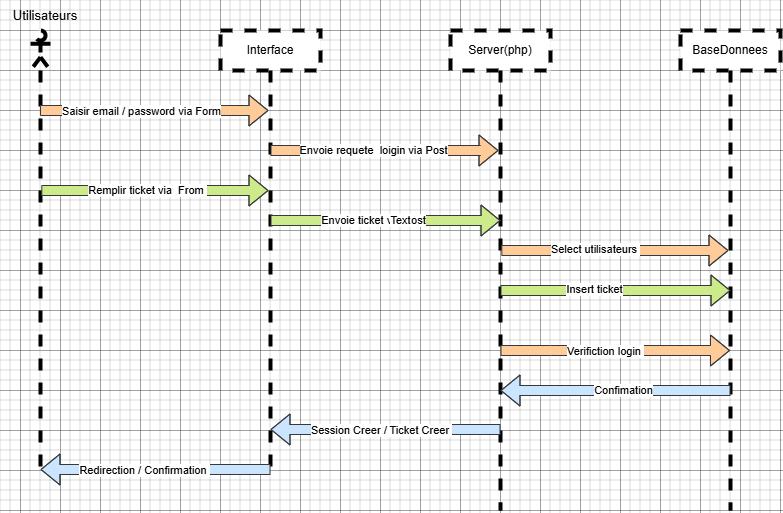

The diagram above was exported from draw.io. Its source (the exported page's mxGraphModel, read from the mxfile embedded in the PNG):
<mxGraphModel dx="995" dy="1669" grid="1" gridSize="10" guides="1" tooltips="1" connect="1" arrows="1" fold="1" page="1" pageScale="1" pageWidth="827" pageHeight="1169" math="0" shadow="0">
  <root>
    <mxCell id="0" />
    <mxCell id="1" parent="0" />
    <mxCell id="uVt4QkpqHAyW7GpGtawD-1" parent="1" style="shape=umlLifeline;perimeter=lifelinePerimeter;whiteSpace=wrap;html=1;container=1;dropTarget=0;collapsible=0;recursiveResize=0;outlineConnect=0;portConstraint=eastwest;newEdgeStyle={&quot;curved&quot;:0,&quot;rounded&quot;:0};dashed=1;strokeWidth=4;" value="Interface" vertex="1">
      <mxGeometry height="440" width="100" x="240" y="-40" as="geometry" />
    </mxCell>
    <mxCell id="uVt4QkpqHAyW7GpGtawD-2" parent="1" style="shape=umlLifeline;perimeter=lifelinePerimeter;whiteSpace=wrap;html=1;container=1;dropTarget=0;collapsible=0;recursiveResize=0;outlineConnect=0;portConstraint=eastwest;newEdgeStyle={&quot;curved&quot;:0,&quot;rounded&quot;:0};participant=umlActor;dashed=1;strokeWidth=4;" value="&lt;div&gt;&lt;span style=&quot;background-color: transparent; color: light-dark(rgb(0, 0, 0), rgb(255, 255, 255));&quot;&gt;&amp;nbsp; &amp;nbsp; &amp;nbsp; &amp;nbsp; &amp;nbsp; &amp;nbsp; &amp;nbsp; &amp;nbsp; &amp;nbsp; &amp;nbsp;&amp;nbsp;&lt;/span&gt;&lt;/div&gt;&lt;div&gt;&lt;span style=&quot;background-color: transparent; color: light-dark(rgb(0, 0, 0), rgb(255, 255, 255));&quot;&gt;&lt;br&gt;&lt;/span&gt;&lt;/div&gt;&lt;div&gt;&lt;br&gt;&lt;/div&gt;" vertex="1">
      <mxGeometry height="440" width="20" x="50" y="-40" as="geometry" />
    </mxCell>
    <mxCell id="uVt4QkpqHAyW7GpGtawD-3" parent="1" style="shape=umlLifeline;perimeter=lifelinePerimeter;whiteSpace=wrap;html=1;container=1;dropTarget=0;collapsible=0;recursiveResize=0;outlineConnect=0;portConstraint=eastwest;newEdgeStyle={&quot;curved&quot;:0,&quot;rounded&quot;:0};dashed=1;strokeWidth=4;" value="Server(php)" vertex="1">
      <mxGeometry height="480" width="100" x="470" y="-40" as="geometry" />
    </mxCell>
    <mxCell id="uVt4QkpqHAyW7GpGtawD-4" parent="1" style="shape=umlLifeline;perimeter=lifelinePerimeter;whiteSpace=wrap;html=1;container=1;dropTarget=0;collapsible=0;recursiveResize=0;outlineConnect=0;portConstraint=eastwest;newEdgeStyle={&quot;curved&quot;:0,&quot;rounded&quot;:0};dashed=1;strokeWidth=4;" value="BaseDonnees" vertex="1">
      <mxGeometry height="480" width="100" x="700" y="-40" as="geometry" />
    </mxCell>
    <mxCell id="uVt4QkpqHAyW7GpGtawD-5" edge="1" parent="1" style="edgeStyle=none;orthogonalLoop=1;jettySize=auto;html=1;rounded=0;shape=flexArrow;fillColor=#ffcc99;strokeColor=#36393d;" target="uVt4QkpqHAyW7GpGtawD-1" value="">
      <mxGeometry relative="1" width="80" as="geometry">
        <Array as="points">
          <mxPoint x="190" y="40" />
        </Array>
        <mxPoint x="59.5" y="40" as="sourcePoint" />
        <mxPoint x="289.5" y="40" as="targetPoint" />
      </mxGeometry>
    </mxCell>
    <mxCell id="uVt4QkpqHAyW7GpGtawD-7" connectable="0" parent="uVt4QkpqHAyW7GpGtawD-5" style="edgeLabel;html=1;align=center;verticalAlign=middle;resizable=0;points=[];" value="Saisir email / password via Form" vertex="1">
      <mxGeometry relative="1" x="-0.3696" y="-2" as="geometry">
        <mxPoint x="29" y="-2" as="offset" />
      </mxGeometry>
    </mxCell>
    <mxCell id="uVt4QkpqHAyW7GpGtawD-6" edge="1" parent="1" source="uVt4QkpqHAyW7GpGtawD-2" style="edgeStyle=none;orthogonalLoop=1;jettySize=auto;html=1;rounded=0;shape=flexArrow;fillColor=#cdeb8b;strokeColor=#36393d;" target="uVt4QkpqHAyW7GpGtawD-1" value="">
      <mxGeometry relative="1" width="80" as="geometry">
        <Array as="points">
          <mxPoint x="180.5" y="120" />
        </Array>
        <mxPoint x="80" y="120" as="sourcePoint" />
        <mxPoint x="280" y="120" as="targetPoint" />
      </mxGeometry>
    </mxCell>
    <mxCell id="uVt4QkpqHAyW7GpGtawD-26" connectable="0" parent="uVt4QkpqHAyW7GpGtawD-6" style="edgeLabel;html=1;align=center;verticalAlign=middle;resizable=0;points=[];" value="Remplir ticket via&amp;nbsp; From&amp;nbsp;" vertex="1">
      <mxGeometry relative="1" x="-0.4217" y="-6" as="geometry">
        <mxPoint x="40" y="-7" as="offset" />
      </mxGeometry>
    </mxCell>
    <mxCell id="uVt4QkpqHAyW7GpGtawD-8" edge="1" parent="1" style="edgeStyle=none;orthogonalLoop=1;jettySize=auto;html=1;rounded=0;shape=flexArrow;fillColor=#ffcc99;strokeColor=#36393d;" target="uVt4QkpqHAyW7GpGtawD-3" value="">
      <mxGeometry relative="1" width="80" as="geometry">
        <Array as="points">
          <mxPoint x="420.5" y="80" />
          <mxPoint x="430.5" y="80" />
          <mxPoint x="500" y="80" />
        </Array>
        <mxPoint x="290" y="80" as="sourcePoint" />
        <mxPoint x="520" y="20" as="targetPoint" />
      </mxGeometry>
    </mxCell>
    <mxCell id="uVt4QkpqHAyW7GpGtawD-11" connectable="0" parent="uVt4QkpqHAyW7GpGtawD-8" style="edgeLabel;html=1;align=center;verticalAlign=middle;resizable=0;points=[];" value="Envoie requete&amp;nbsp; loigin via Post" vertex="1">
      <mxGeometry relative="1" x="-0.4478" y="-2" as="geometry">
        <mxPoint x="39" y="-3" as="offset" />
      </mxGeometry>
    </mxCell>
    <mxCell id="uVt4QkpqHAyW7GpGtawD-9" edge="1" parent="1" source="uVt4QkpqHAyW7GpGtawD-3" style="edgeStyle=none;orthogonalLoop=1;jettySize=auto;html=1;rounded=0;shape=flexArrow;fillColor=#ffcc99;strokeColor=#36393d;" target="uVt4QkpqHAyW7GpGtawD-4" value="">
      <mxGeometry relative="1" width="80" as="geometry">
        <Array as="points">
          <mxPoint x="650" y="180" />
        </Array>
        <mxPoint x="520" y="180" as="sourcePoint" />
        <mxPoint x="750" y="180" as="targetPoint" />
      </mxGeometry>
    </mxCell>
    <mxCell id="uVt4QkpqHAyW7GpGtawD-12" connectable="0" parent="uVt4QkpqHAyW7GpGtawD-9" style="edgeLabel;html=1;align=center;verticalAlign=middle;resizable=0;points=[];" value="Select utilisateurs&amp;nbsp;" vertex="1">
      <mxGeometry relative="1" x="-0.6391" y="2" as="geometry">
        <mxPoint x="52" as="offset" />
      </mxGeometry>
    </mxCell>
    <mxCell id="uVt4QkpqHAyW7GpGtawD-13" edge="1" parent="1" style="edgeStyle=none;orthogonalLoop=1;jettySize=auto;html=1;rounded=0;shape=flexArrow;fillColor=#cce5ff;strokeColor=#36393d;" value="">
      <mxGeometry relative="1" width="80" as="geometry">
        <Array as="points">
          <mxPoint x="350.5" y="359" />
        </Array>
        <mxPoint x="520" y="359" as="sourcePoint" />
        <mxPoint x="290" y="359" as="targetPoint" />
      </mxGeometry>
    </mxCell>
    <mxCell id="uVt4QkpqHAyW7GpGtawD-22" connectable="0" parent="uVt4QkpqHAyW7GpGtawD-13" style="edgeLabel;html=1;align=center;verticalAlign=middle;resizable=0;points=[];" value="Session Creer / Ticket Creer&amp;nbsp;" vertex="1">
      <mxGeometry relative="1" x="0.3043" as="geometry">
        <mxPoint x="30" as="offset" />
      </mxGeometry>
    </mxCell>
    <mxCell id="uVt4QkpqHAyW7GpGtawD-15" edge="1" parent="1" style="edgeStyle=none;orthogonalLoop=1;jettySize=auto;html=1;rounded=0;shape=flexArrow;fillColor=#cce5ff;strokeColor=#36393d;" value="">
      <mxGeometry relative="1" width="80" as="geometry">
        <Array as="points">
          <mxPoint x="580.5" y="320" />
        </Array>
        <mxPoint x="750" y="320" as="sourcePoint" />
        <mxPoint x="520" y="320" as="targetPoint" />
      </mxGeometry>
    </mxCell>
    <mxCell id="uVt4QkpqHAyW7GpGtawD-16" connectable="0" parent="uVt4QkpqHAyW7GpGtawD-15" style="edgeLabel;html=1;align=center;verticalAlign=middle;resizable=0;points=[];" value="Confimation" vertex="1">
      <mxGeometry relative="1" x="0.3043" y="-1" as="geometry">
        <mxPoint x="42" as="offset" />
      </mxGeometry>
    </mxCell>
    <mxCell id="uVt4QkpqHAyW7GpGtawD-17" edge="1" parent="1" style="edgeStyle=none;orthogonalLoop=1;jettySize=auto;html=1;rounded=0;shape=flexArrow;fillColor=#ffcc99;strokeColor=#36393d;" value="">
      <mxGeometry relative="1" width="80" as="geometry">
        <Array as="points">
          <mxPoint x="570" y="280" />
          <mxPoint x="600.5" y="280" />
          <mxPoint x="650.5" y="280" />
        </Array>
        <mxPoint x="520" y="280" as="sourcePoint" />
        <mxPoint x="749.5" y="280" as="targetPoint" />
      </mxGeometry>
    </mxCell>
    <mxCell id="uVt4QkpqHAyW7GpGtawD-18" connectable="0" parent="uVt4QkpqHAyW7GpGtawD-17" style="edgeLabel;html=1;align=center;verticalAlign=middle;resizable=0;points=[];" value="&lt;span style=&quot;color: rgba(0, 0, 0, 0); font-family: monospace; font-size: 0px; text-align: start; background-color: rgb(236, 236, 236);&quot;&gt;%3CmxGraphModel%3E%3Croot%3E%3CmxCell%20id%3D%220%22%2F%3E%3CmxCell%20id%3D%221%22%20parent%3D%220%22%2F%3E%3CmxCell%20id%3D%222%22%20edge%3D%221%22%20parent%3D%221%22%20style%3D%22edgeStyle%3Dnone%3BorthogonalLoop%3D1%3BjettySize%3Dauto%3Bhtml%3D1%3Brounded%3D0%3B%22%20value%3D%22%22%3E%3CmxGeometry%20relative%3D%221%22%20width%3D%2280%22%20as%3D%22geometry%22%3E%3CArray%20as%3D%22points%22%3E%3CmxPoint%20x%3D%22140%22%20y%3D%22199.5%22%2F%3E%3CmxPoint%20x%3D%22190%22%20y%3D%22199.5%22%2F%3E%3C%2FArray%3E%3CmxPoint%20x%3D%2259.5%22%20y%3D%22199.5%22%20as%3D%22sourcePoint%22%2F%3E%3CmxPoint%20x%3D%22289.5%22%20y%3D%22199.5%22%20as%3D%22targetPoint%22%2F%3E%3C%2FmxGeometry%3E%3C%2FmxCell%3E%3C%2Froot%3E%3C%2FmxGraphModel%3E&lt;/span&gt;" vertex="1">
      <mxGeometry relative="1" x="-0.1111" y="1" as="geometry">
        <mxPoint as="offset" />
      </mxGeometry>
    </mxCell>
    <mxCell id="uVt4QkpqHAyW7GpGtawD-19" connectable="0" parent="uVt4QkpqHAyW7GpGtawD-17" style="edgeLabel;html=1;align=center;verticalAlign=middle;resizable=0;points=[];" value="&lt;span style=&quot;color: rgba(0, 0, 0, 0); font-family: monospace; font-size: 0px; text-align: start; background-color: rgb(236, 236, 236);&quot;&gt;%3CmxGraphModel%3E%3Croot%3E%3CmxCell%20id%3D%220%22%2F%3E%3CmxCell%20id%3D%221%22%20parent%3D%220%22%2F%3E%3CmxCell%20id%3D%222%22%20edge%3D%221%22%20parent%3D%221%22%20style%3D%22edgeStyle%3Dnone%3BorthogonalLoop%3D1%3BjettySize%3Dauto%3Bhtml%3D1%3Brounded%3D0%3B%22%20value%3D%22%22%3E%3CmxGeometry%20relative%3D%221%22%20width%3D%2280%22%20as%3D%22geometry%22%3E%3CArray%20as%3D%22points%22%3E%3CmxPoint%20x%3D%22140%22%20y%3D%22199.5%22%2F%3E%3CmxPoint%20x%3D%22190%22%20y%3D%22199.5%22%2F%3E%3C%2FArray%3E%3CmxPoint%20x%3D%2259.5%22%20y%3D%22199.5%22%20as%3D%22sourcePoint%22%2F%3E%3CmxPoint%20x%3D%22289.5%22%20y%3D%22199.5%22%20as%3D%22targetPoint%22%2F%3E%3C%2FmxGeometry%3E%3C%2FmxCell%3E%3C%2Froot%3E%3C%2FmxGraphModel%3&lt;/span&gt;" vertex="1">
      <mxGeometry relative="1" x="-0.1285" y="1" as="geometry">
        <mxPoint as="offset" />
      </mxGeometry>
    </mxCell>
    <mxCell id="uVt4QkpqHAyW7GpGtawD-21" connectable="0" parent="uVt4QkpqHAyW7GpGtawD-17" style="edgeLabel;html=1;align=center;verticalAlign=middle;resizable=0;points=[];" value="Verifiction login&amp;nbsp;" vertex="1">
      <mxGeometry relative="1" x="-0.085" as="geometry">
        <mxPoint as="offset" />
      </mxGeometry>
    </mxCell>
    <mxCell id="uVt4QkpqHAyW7GpGtawD-24" edge="1" parent="1" style="edgeStyle=none;orthogonalLoop=1;jettySize=auto;html=1;rounded=0;shape=flexArrow;fillColor=#cce5ff;strokeColor=#36393d;" value="">
      <mxGeometry relative="1" width="80" as="geometry">
        <Array as="points">
          <mxPoint x="120.5" y="399" />
        </Array>
        <mxPoint x="290" y="399" as="sourcePoint" />
        <mxPoint x="60" y="399" as="targetPoint" />
      </mxGeometry>
    </mxCell>
    <mxCell id="uVt4QkpqHAyW7GpGtawD-25" connectable="0" parent="uVt4QkpqHAyW7GpGtawD-24" style="edgeLabel;html=1;align=center;verticalAlign=middle;resizable=0;points=[];" value="Redirection / Confirmation&amp;nbsp;" vertex="1">
      <mxGeometry relative="1" x="0.3043" as="geometry">
        <mxPoint x="23" as="offset" />
      </mxGeometry>
    </mxCell>
    <mxCell id="uVt4QkpqHAyW7GpGtawD-27" edge="1" parent="1" style="edgeStyle=none;orthogonalLoop=1;jettySize=auto;html=1;rounded=0;shape=flexArrow;fillColor=#cdeb8b;strokeColor=#36393d;" value="">
      <mxGeometry relative="1" width="80" as="geometry">
        <Array as="points">
          <mxPoint x="420" y="150" />
          <mxPoint x="430" y="150" />
        </Array>
        <mxPoint x="290" y="150" as="sourcePoint" />
        <mxPoint x="520" y="150" as="targetPoint" />
      </mxGeometry>
    </mxCell>
    <mxCell id="uVt4QkpqHAyW7GpGtawD-28" connectable="0" parent="uVt4QkpqHAyW7GpGtawD-27" style="edgeLabel;html=1;align=center;verticalAlign=middle;resizable=0;points=[];" value="Envoie ticket via Post" vertex="1">
      <mxGeometry relative="1" x="-0.4478" y="-2" as="geometry">
        <mxPoint x="39" y="-3" as="offset" />
      </mxGeometry>
    </mxCell>
    <mxCell id="uVt4QkpqHAyW7GpGtawD-29" connectable="0" parent="uVt4QkpqHAyW7GpGtawD-27" style="edgeLabel;html=1;align=center;verticalAlign=middle;resizable=0;points=[];" value="Text" vertex="1">
      <mxGeometry relative="1" x="0.1304" y="1" as="geometry">
        <mxPoint as="offset" />
      </mxGeometry>
    </mxCell>
    <mxCell id="uVt4QkpqHAyW7GpGtawD-30" edge="1" parent="1" style="edgeStyle=none;orthogonalLoop=1;jettySize=auto;html=1;rounded=0;shape=flexArrow;fillColor=#cdeb8b;strokeColor=#36393d;" value="">
      <mxGeometry relative="1" width="80" as="geometry">
        <Array as="points">
          <mxPoint x="650" y="220" />
        </Array>
        <mxPoint x="520" y="220" as="sourcePoint" />
        <mxPoint x="750" y="220" as="targetPoint" />
      </mxGeometry>
    </mxCell>
    <mxCell id="uVt4QkpqHAyW7GpGtawD-31" connectable="0" parent="uVt4QkpqHAyW7GpGtawD-30" style="edgeLabel;html=1;align=center;verticalAlign=middle;resizable=0;points=[];" value="Insert ticket" vertex="1">
      <mxGeometry relative="1" x="-0.6391" y="2" as="geometry">
        <mxPoint x="52" as="offset" />
      </mxGeometry>
    </mxCell>
    <mxCell id="uVt4QkpqHAyW7GpGtawD-36" parent="1" style="text;html=1;whiteSpace=wrap;strokeColor=none;fillColor=none;align=center;verticalAlign=middle;rounded=0;" value="&lt;font style=&quot;font-size: 13px;&quot;&gt;Utilisateurs&lt;/font&gt;" vertex="1">
      <mxGeometry height="30" width="90" x="20" y="-70" as="geometry" />
    </mxCell>
  </root>
</mxGraphModel>